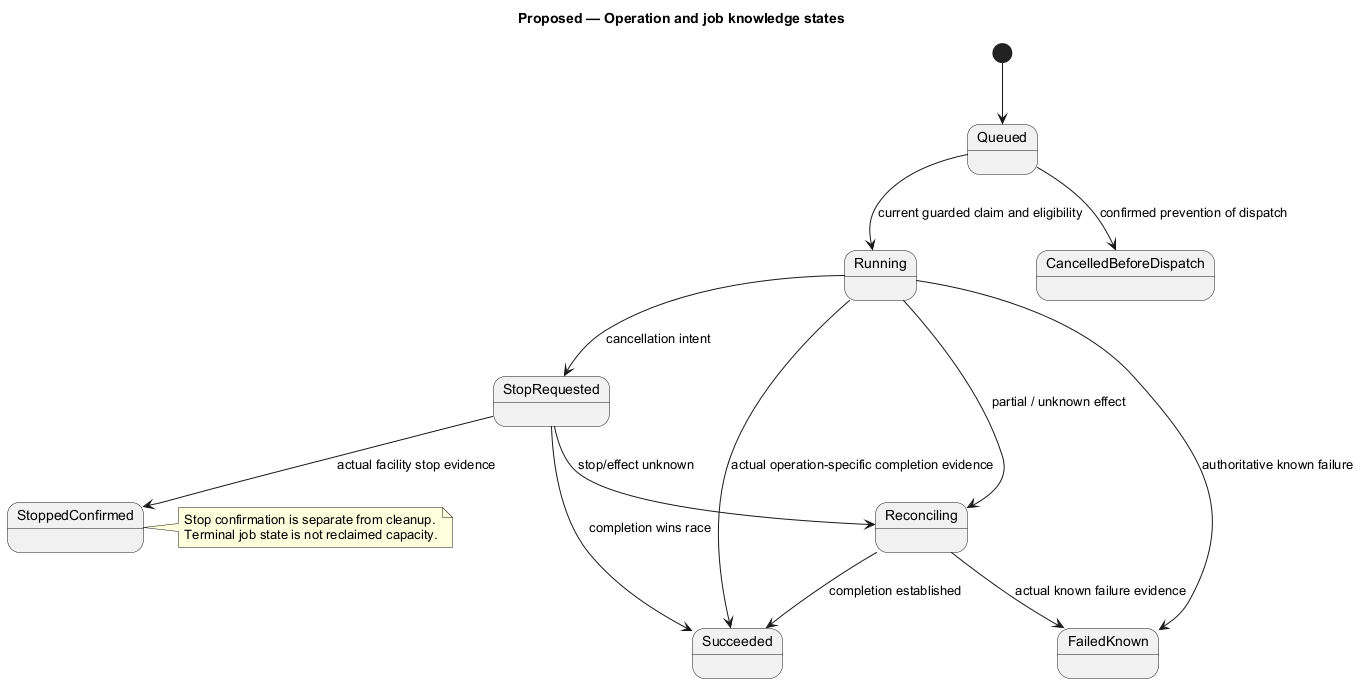

The diagram above was rendered by PlantUML. Its source (embedded in the PNG):
@startuml
' OWNER-MVP-2026-11-04 review: MVP core / cross-cutting. Core presentation/application/files or shared authority/recovery invariant remains applicable.
title Proposed — Operation and job knowledge states
skinparam backgroundColor white
skinparam shadowing false
skinparam defaultFontName Arial

[*] --> Queued
Queued --> Running : current guarded claim and eligibility
Queued --> CancelledBeforeDispatch : confirmed prevention of dispatch
Running --> Succeeded : actual operation-specific completion evidence
Running --> FailedKnown : authoritative known failure
Running --> Reconciling : partial / unknown effect
Running --> StopRequested : cancellation intent
StopRequested --> Succeeded : completion wins race
StopRequested --> StoppedConfirmed : actual facility stop evidence
StopRequested --> Reconciling : stop/effect unknown
Reconciling --> Succeeded : completion established
Reconciling --> FailedKnown : actual known failure evidence
note right of StoppedConfirmed
 Stop confirmation is separate from cleanup.
 Terminal job state is not reclaimed capacity.
end note

@enduml